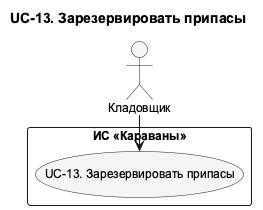

The diagram above was rendered by PlantUML. Its source (embedded in the PNG):
@startuml UC_13_Detail
!pragma layout smetana
skinparam shadowing false
skinparam defaultFontName Arial
skinparam defaultFontSize 12
skinparam backgroundColor white
skinparam nodesep 75
skinparam ranksep 100
skinparam ArrowFontSize 11
skinparam usecaseBackgroundColor #F5F5F5
skinparam activityBackgroundColor #F5F5F5
top to bottom direction
title UC-13. Зарезервировать припасы

actor "Кладовщик" as Storekeeper
rectangle "ИС «Караваны»" as SystemBoundary {
  usecase "UC-13. Зарезервировать припасы" as UC13
}
' edge:R034
Storekeeper --> UC13
@enduml